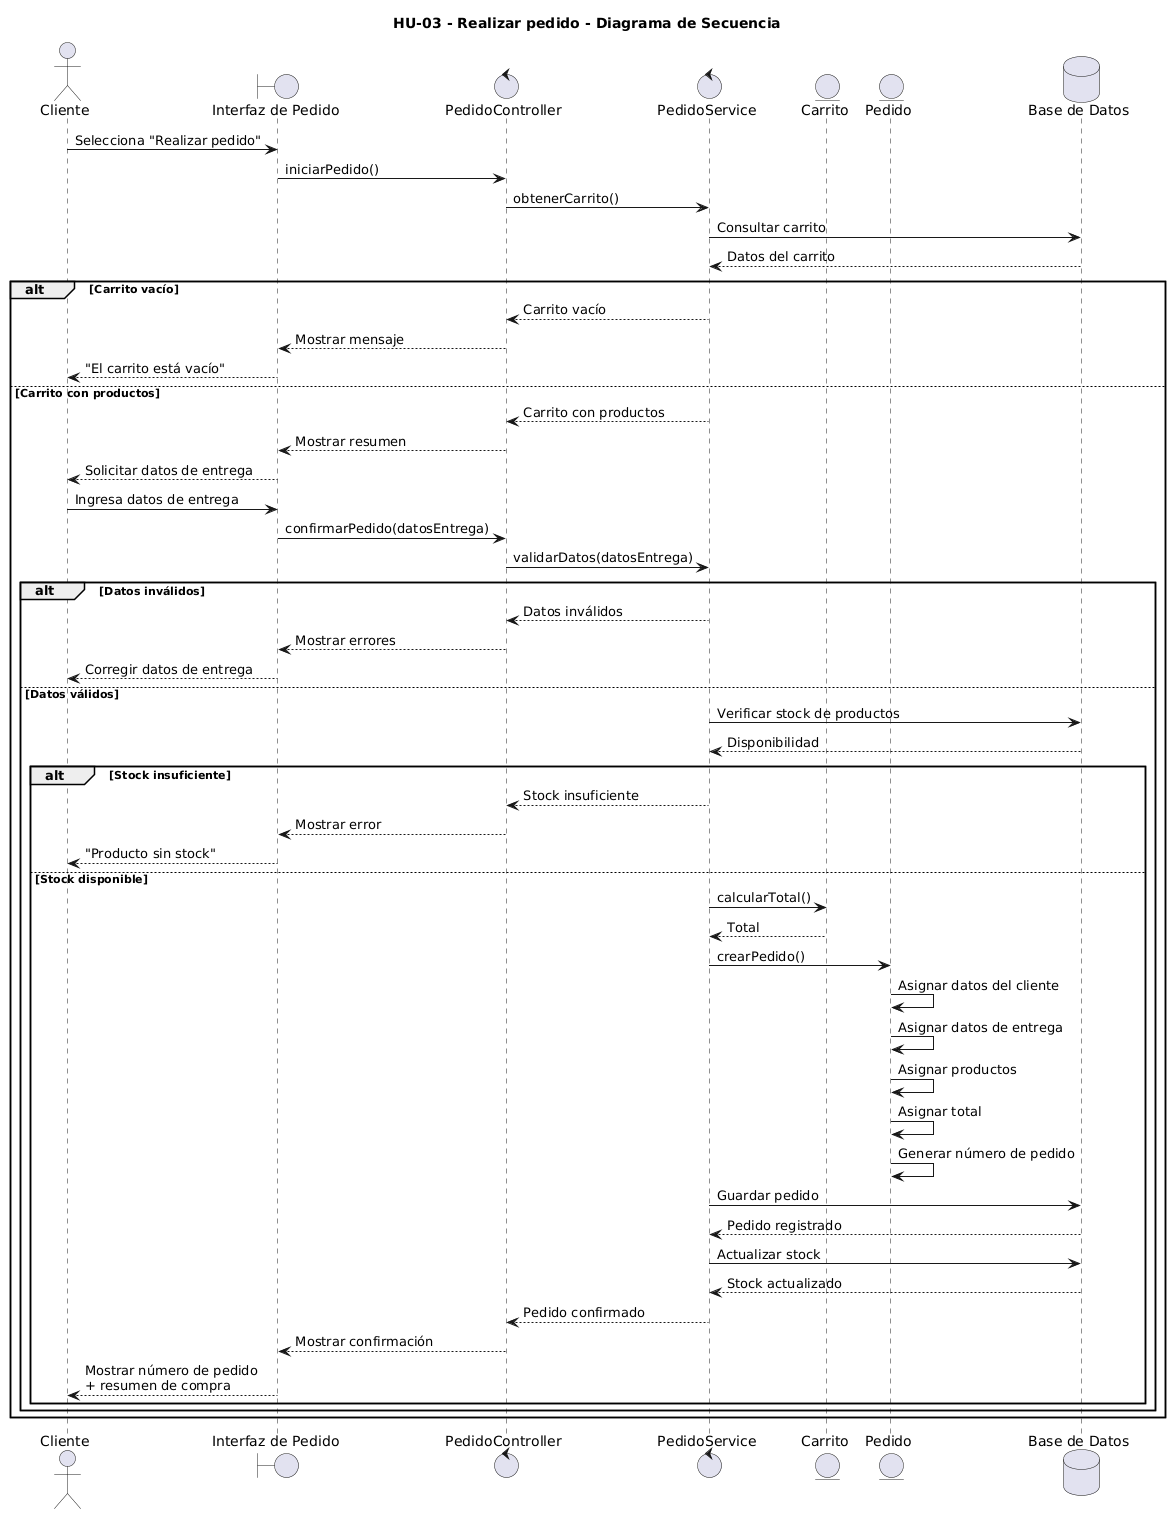

The diagram above was rendered by PlantUML. Its source (embedded in the PNG):
@startuml
title HU-03 - Realizar pedido - Diagrama de Secuencia

actor "Cliente" as Cliente

boundary "Interfaz de Pedido" as UI
control "PedidoController" as Controller
control "PedidoService" as Service
entity "Carrito" as Carrito
entity "Pedido" as Pedido
database "Base de Datos" as DB

Cliente -> UI : Selecciona "Realizar pedido"

UI -> Controller : iniciarPedido()

Controller -> Service : obtenerCarrito()

Service -> DB : Consultar carrito
DB --> Service : Datos del carrito

alt Carrito vacío

    Service --> Controller : Carrito vacío
    Controller --> UI : Mostrar mensaje
    UI --> Cliente : "El carrito está vacío"

else Carrito con productos

    Service --> Controller : Carrito con productos
    Controller --> UI : Mostrar resumen

    UI --> Cliente : Solicitar datos de entrega

    Cliente -> UI : Ingresa datos de entrega
    UI -> Controller : confirmarPedido(datosEntrega)

    Controller -> Service : validarDatos(datosEntrega)

    alt Datos inválidos

        Service --> Controller : Datos inválidos
        Controller --> UI : Mostrar errores
        UI --> Cliente : Corregir datos de entrega

    else Datos válidos

        Service -> DB : Verificar stock de productos
        DB --> Service : Disponibilidad

        alt Stock insuficiente

            Service --> Controller : Stock insuficiente
            Controller --> UI : Mostrar error
            UI --> Cliente : "Producto sin stock"

        else Stock disponible

            Service -> Carrito : calcularTotal()
            Carrito --> Service : Total

            Service -> Pedido : crearPedido()
            Pedido -> Pedido : Asignar datos del cliente
            Pedido -> Pedido : Asignar datos de entrega
            Pedido -> Pedido : Asignar productos
            Pedido -> Pedido : Asignar total
            Pedido -> Pedido : Generar número de pedido

            Service -> DB : Guardar pedido
            DB --> Service : Pedido registrado

            Service -> DB : Actualizar stock
            DB --> Service : Stock actualizado

            Service --> Controller : Pedido confirmado
            Controller --> UI : Mostrar confirmación

            UI --> Cliente : Mostrar número de pedido\n+ resumen de compra

        end
    end
end
@enduml